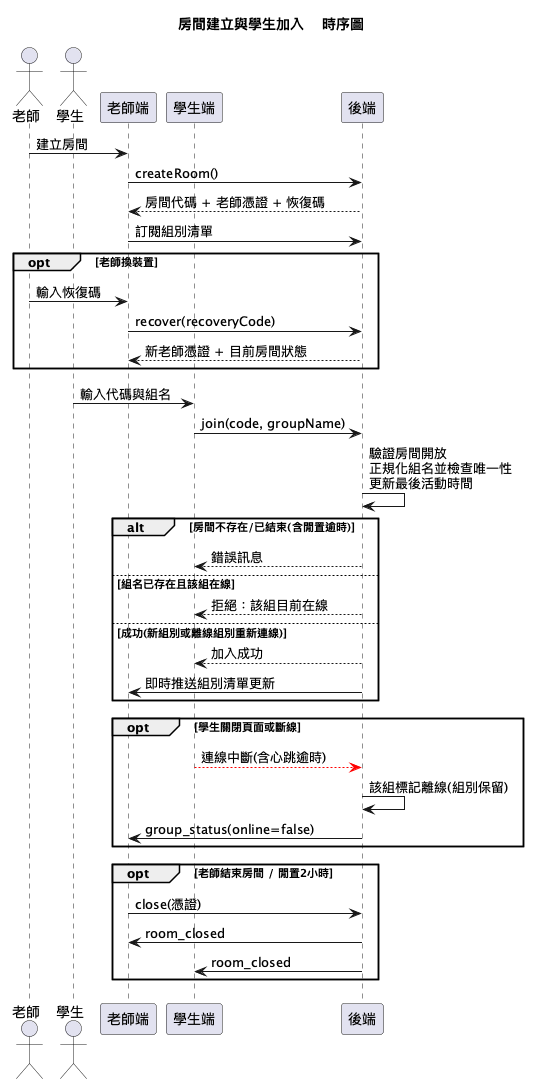

The diagram above was rendered by PlantUML. Its source (embedded in the PNG):
@startuml sequence
title 房間建立與學生加入 - 時序圖
actor 老師
actor 學生
participant "老師端" as T
participant "學生端" as S
participant "後端" as B
老師 -> T : 建立房間
T -> B : createRoom()
B --> T : 房間代碼 + 老師憑證 + 恢復碼
T -> B : 訂閱組別清單
opt 老師換裝置
  老師 -> T : 輸入恢復碼
  T -> B : recover(recoveryCode)
  B --> T : 新老師憑證 + 目前房間狀態
end
學生 -> S : 輸入代碼與組名
S -> B : join(code, groupName)
B -> B : 驗證房間開放\n正規化組名並檢查唯一性\n更新最後活動時間
alt 房間不存在/已結束(含閒置逾時)
  B --> S : 錯誤訊息
else 組名已存在且該組在線
  B --> S : 拒絕：該組目前在線
else 成功(新組別或離線組別重新連線)
  B --> S : 加入成功
  B -> T : 即時推送組別清單更新
end
opt 學生關閉頁面或斷線
  S -[#red]-> B : 連線中斷(含心跳逾時)
  B -> B : 該組標記離線(組別保留)
  B -> T : group_status(online=false)
end
opt 老師結束房間 / 閒置2小時
  T -> B : close(憑證)
  B -> T : room_closed
  B -> S : room_closed
end
@enduml